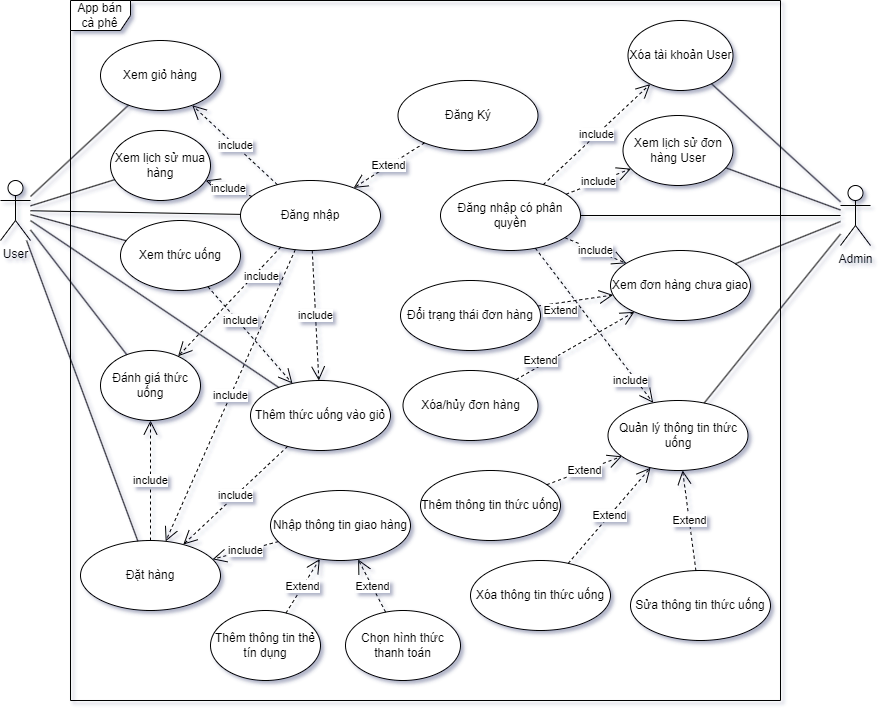

The diagram above was exported from draw.io. Its source (the exported page's mxGraphModel, read from the mxfile embedded in the PNG):
<mxGraphModel dx="976" dy="866" grid="1" gridSize="10" guides="1" tooltips="1" connect="1" arrows="1" fold="1" page="1" pageScale="1" pageWidth="1169" pageHeight="827" math="0" shadow="0">
  <root>
    <mxCell id="0" />
    <mxCell id="1" parent="0" />
    <mxCell id="nYATMK1lkcBxPomNEx0W-1" value="App bán cà phê" style="shape=umlFrame;whiteSpace=wrap;html=1;pointerEvents=0;" vertex="1" parent="1">
      <mxGeometry x="310" y="400" width="710" height="700" as="geometry" />
    </mxCell>
    <mxCell id="nYATMK1lkcBxPomNEx0W-2" value="Đăng nhập có phân quyền" style="ellipse;whiteSpace=wrap;html=1;" vertex="1" parent="1">
      <mxGeometry x="680" y="580" width="140" height="70" as="geometry" />
    </mxCell>
    <mxCell id="nYATMK1lkcBxPomNEx0W-3" value="Xóa tài khoản User" style="ellipse;whiteSpace=wrap;html=1;" vertex="1" parent="1">
      <mxGeometry x="867.5" y="420" width="105" height="70" as="geometry" />
    </mxCell>
    <mxCell id="nYATMK1lkcBxPomNEx0W-4" value="Thêm thông tin thức uống" style="ellipse;whiteSpace=wrap;html=1;" vertex="1" parent="1">
      <mxGeometry x="660" y="870" width="140" height="70" as="geometry" />
    </mxCell>
    <mxCell id="nYATMK1lkcBxPomNEx0W-5" value="Xóa thông tin thức uống" style="ellipse;whiteSpace=wrap;html=1;" vertex="1" parent="1">
      <mxGeometry x="710" y="960" width="140" height="70" as="geometry" />
    </mxCell>
    <mxCell id="nYATMK1lkcBxPomNEx0W-6" value="Sửa thông tin thức uống" style="ellipse;whiteSpace=wrap;html=1;" vertex="1" parent="1">
      <mxGeometry x="870" y="970" width="140" height="70" as="geometry" />
    </mxCell>
    <mxCell id="nYATMK1lkcBxPomNEx0W-7" value="Quản lý thông tin thức uống" style="ellipse;whiteSpace=wrap;html=1;" vertex="1" parent="1">
      <mxGeometry x="847.5" y="800" width="140" height="70" as="geometry" />
    </mxCell>
    <mxCell id="nYATMK1lkcBxPomNEx0W-8" value="Extend" style="endArrow=open;endSize=12;dashed=1;html=1;rounded=0;" edge="1" parent="1" source="nYATMK1lkcBxPomNEx0W-6" target="nYATMK1lkcBxPomNEx0W-7">
      <mxGeometry width="160" relative="1" as="geometry">
        <mxPoint x="670" y="950" as="sourcePoint" />
        <mxPoint x="830" y="950" as="targetPoint" />
      </mxGeometry>
    </mxCell>
    <mxCell id="nYATMK1lkcBxPomNEx0W-9" value="Extend" style="endArrow=open;endSize=12;dashed=1;html=1;rounded=0;" edge="1" parent="1" source="nYATMK1lkcBxPomNEx0W-5" target="nYATMK1lkcBxPomNEx0W-7">
      <mxGeometry width="160" relative="1" as="geometry">
        <mxPoint x="806" y="1011" as="sourcePoint" />
        <mxPoint x="879" y="976" as="targetPoint" />
      </mxGeometry>
    </mxCell>
    <mxCell id="nYATMK1lkcBxPomNEx0W-10" value="Extend" style="endArrow=open;endSize=12;dashed=1;html=1;rounded=0;" edge="1" parent="1" source="nYATMK1lkcBxPomNEx0W-4" target="nYATMK1lkcBxPomNEx0W-7">
      <mxGeometry width="160" relative="1" as="geometry">
        <mxPoint x="816" y="1021" as="sourcePoint" />
        <mxPoint x="889" y="986" as="targetPoint" />
      </mxGeometry>
    </mxCell>
    <mxCell id="nYATMK1lkcBxPomNEx0W-11" value="Xóa/hủy đơn hàng" style="ellipse;whiteSpace=wrap;html=1;" vertex="1" parent="1">
      <mxGeometry x="642.5" y="770" width="135" height="70" as="geometry" />
    </mxCell>
    <mxCell id="nYATMK1lkcBxPomNEx0W-12" value="Xem lịch sử đơn hàng User" style="ellipse;whiteSpace=wrap;html=1;" vertex="1" parent="1">
      <mxGeometry x="862.5" y="515" width="110" height="70" as="geometry" />
    </mxCell>
    <mxCell id="nYATMK1lkcBxPomNEx0W-13" value="Admin" style="shape=umlActor;verticalLabelPosition=bottom;verticalAlign=top;html=1;" vertex="1" parent="1">
      <mxGeometry x="1080" y="585" width="30" height="60" as="geometry" />
    </mxCell>
    <mxCell id="nYATMK1lkcBxPomNEx0W-17" value="" style="endArrow=none;html=1;rounded=0;" edge="1" parent="1" source="nYATMK1lkcBxPomNEx0W-7" target="nYATMK1lkcBxPomNEx0W-13">
      <mxGeometry width="50" height="50" relative="1" as="geometry">
        <mxPoint x="880" y="780" as="sourcePoint" />
        <mxPoint x="1050" y="730" as="targetPoint" />
      </mxGeometry>
    </mxCell>
    <mxCell id="nYATMK1lkcBxPomNEx0W-18" value="Xem đơn hàng chưa giao" style="ellipse;whiteSpace=wrap;html=1;" vertex="1" parent="1">
      <mxGeometry x="850" y="650" width="140" height="70" as="geometry" />
    </mxCell>
    <mxCell id="nYATMK1lkcBxPomNEx0W-20" value="Đăng Ký" style="ellipse;whiteSpace=wrap;html=1;" vertex="1" parent="1">
      <mxGeometry x="637.5" y="480" width="140" height="70" as="geometry" />
    </mxCell>
    <mxCell id="nYATMK1lkcBxPomNEx0W-21" value="Đăng nhập" style="ellipse;whiteSpace=wrap;html=1;" vertex="1" parent="1">
      <mxGeometry x="480" y="580" width="140" height="70" as="geometry" />
    </mxCell>
    <mxCell id="nYATMK1lkcBxPomNEx0W-22" value="include" style="endArrow=open;endSize=12;dashed=1;html=1;rounded=0;" edge="1" parent="1" source="nYATMK1lkcBxPomNEx0W-2" target="nYATMK1lkcBxPomNEx0W-18">
      <mxGeometry width="160" relative="1" as="geometry">
        <mxPoint x="820" y="837" as="sourcePoint" />
        <mxPoint x="870" y="840" as="targetPoint" />
      </mxGeometry>
    </mxCell>
    <mxCell id="nYATMK1lkcBxPomNEx0W-23" value="include" style="endArrow=open;endSize=12;dashed=1;html=1;rounded=0;" edge="1" parent="1" source="nYATMK1lkcBxPomNEx0W-2" target="nYATMK1lkcBxPomNEx0W-7">
      <mxGeometry x="0.6765" y="-4" width="160" relative="1" as="geometry">
        <mxPoint x="729" y="647" as="sourcePoint" />
        <mxPoint x="886" y="713" as="targetPoint" />
        <mxPoint y="1" as="offset" />
      </mxGeometry>
    </mxCell>
    <mxCell id="nYATMK1lkcBxPomNEx0W-25" value="include" style="endArrow=open;endSize=12;dashed=1;html=1;rounded=0;" edge="1" parent="1" source="nYATMK1lkcBxPomNEx0W-2" target="nYATMK1lkcBxPomNEx0W-12">
      <mxGeometry width="160" relative="1" as="geometry">
        <mxPoint x="749" y="667" as="sourcePoint" />
        <mxPoint x="906" y="733" as="targetPoint" />
      </mxGeometry>
    </mxCell>
    <mxCell id="nYATMK1lkcBxPomNEx0W-26" value="include" style="endArrow=open;endSize=12;dashed=1;html=1;rounded=0;" edge="1" parent="1" source="nYATMK1lkcBxPomNEx0W-2" target="nYATMK1lkcBxPomNEx0W-3">
      <mxGeometry width="160" relative="1" as="geometry">
        <mxPoint x="759" y="677" as="sourcePoint" />
        <mxPoint x="916" y="743" as="targetPoint" />
      </mxGeometry>
    </mxCell>
    <mxCell id="nYATMK1lkcBxPomNEx0W-27" value="" style="endArrow=none;html=1;rounded=0;" edge="1" parent="1" source="nYATMK1lkcBxPomNEx0W-2" target="nYATMK1lkcBxPomNEx0W-13">
      <mxGeometry width="50" height="50" relative="1" as="geometry">
        <mxPoint x="870" y="620" as="sourcePoint" />
        <mxPoint x="1080" y="640" as="targetPoint" />
      </mxGeometry>
    </mxCell>
    <mxCell id="nYATMK1lkcBxPomNEx0W-28" value="" style="endArrow=none;html=1;rounded=0;" edge="1" parent="1" source="nYATMK1lkcBxPomNEx0W-18" target="nYATMK1lkcBxPomNEx0W-13">
      <mxGeometry width="50" height="50" relative="1" as="geometry">
        <mxPoint x="830" y="625" as="sourcePoint" />
        <mxPoint x="1090" y="625" as="targetPoint" />
      </mxGeometry>
    </mxCell>
    <mxCell id="nYATMK1lkcBxPomNEx0W-30" value="" style="endArrow=none;html=1;rounded=0;" edge="1" parent="1" source="nYATMK1lkcBxPomNEx0W-12" target="nYATMK1lkcBxPomNEx0W-13">
      <mxGeometry width="50" height="50" relative="1" as="geometry">
        <mxPoint x="850" y="645" as="sourcePoint" />
        <mxPoint x="1110" y="645" as="targetPoint" />
      </mxGeometry>
    </mxCell>
    <mxCell id="nYATMK1lkcBxPomNEx0W-31" value="" style="endArrow=none;html=1;rounded=0;" edge="1" parent="1" source="nYATMK1lkcBxPomNEx0W-3" target="nYATMK1lkcBxPomNEx0W-13">
      <mxGeometry width="50" height="50" relative="1" as="geometry">
        <mxPoint x="860" y="655" as="sourcePoint" />
        <mxPoint x="1120" y="655" as="targetPoint" />
      </mxGeometry>
    </mxCell>
    <mxCell id="nYATMK1lkcBxPomNEx0W-32" value="Đổi trạng thái đơn hàng" style="ellipse;whiteSpace=wrap;html=1;" vertex="1" parent="1">
      <mxGeometry x="640" y="680" width="140" height="70" as="geometry" />
    </mxCell>
    <mxCell id="nYATMK1lkcBxPomNEx0W-33" value="Extend" style="endArrow=open;endSize=12;dashed=1;html=1;rounded=0;" edge="1" parent="1" source="nYATMK1lkcBxPomNEx0W-32" target="nYATMK1lkcBxPomNEx0W-18">
      <mxGeometry x="-0.4288" y="-8" width="160" relative="1" as="geometry">
        <mxPoint x="838" y="899" as="sourcePoint" />
        <mxPoint x="892" y="871" as="targetPoint" />
        <mxPoint as="offset" />
      </mxGeometry>
    </mxCell>
    <mxCell id="nYATMK1lkcBxPomNEx0W-34" value="Extend" style="endArrow=open;endSize=12;dashed=1;html=1;rounded=0;" edge="1" parent="1" source="nYATMK1lkcBxPomNEx0W-11" target="nYATMK1lkcBxPomNEx0W-18">
      <mxGeometry x="-0.5479" y="4" width="160" relative="1" as="geometry">
        <mxPoint x="787" y="716" as="sourcePoint" />
        <mxPoint x="863" y="705" as="targetPoint" />
        <mxPoint as="offset" />
      </mxGeometry>
    </mxCell>
    <mxCell id="nYATMK1lkcBxPomNEx0W-36" value="Extend" style="endArrow=open;endSize=12;dashed=1;html=1;rounded=0;" edge="1" parent="1" source="nYATMK1lkcBxPomNEx0W-20" target="nYATMK1lkcBxPomNEx0W-21">
      <mxGeometry width="160" relative="1" as="geometry">
        <mxPoint x="796" y="894" as="sourcePoint" />
        <mxPoint x="871" y="866" as="targetPoint" />
      </mxGeometry>
    </mxCell>
    <mxCell id="nYATMK1lkcBxPomNEx0W-37" value="User" style="shape=umlActor;verticalLabelPosition=bottom;verticalAlign=top;html=1;" vertex="1" parent="1">
      <mxGeometry x="240" y="580" width="30" height="60" as="geometry" />
    </mxCell>
    <mxCell id="nYATMK1lkcBxPomNEx0W-38" value="Đặt hàng" style="ellipse;whiteSpace=wrap;html=1;" vertex="1" parent="1">
      <mxGeometry x="320" y="940" width="140" height="70" as="geometry" />
    </mxCell>
    <mxCell id="nYATMK1lkcBxPomNEx0W-39" value="Nhập thông tin giao hàng" style="ellipse;whiteSpace=wrap;html=1;" vertex="1" parent="1">
      <mxGeometry x="510" y="890" width="140" height="70" as="geometry" />
    </mxCell>
    <mxCell id="nYATMK1lkcBxPomNEx0W-40" value="include" style="endArrow=open;endSize=12;dashed=1;html=1;rounded=0;" edge="1" parent="1" source="nYATMK1lkcBxPomNEx0W-21" target="nYATMK1lkcBxPomNEx0W-43">
      <mxGeometry width="160" relative="1" as="geometry">
        <mxPoint x="814" y="647" as="sourcePoint" />
        <mxPoint x="876" y="673" as="targetPoint" />
      </mxGeometry>
    </mxCell>
    <mxCell id="nYATMK1lkcBxPomNEx0W-41" value="include" style="endArrow=open;endSize=12;dashed=1;html=1;rounded=0;" edge="1" parent="1" source="nYATMK1lkcBxPomNEx0W-39" target="nYATMK1lkcBxPomNEx0W-38">
      <mxGeometry width="160" relative="1" as="geometry">
        <mxPoint x="824" y="657" as="sourcePoint" />
        <mxPoint x="886" y="683" as="targetPoint" />
      </mxGeometry>
    </mxCell>
    <mxCell id="nYATMK1lkcBxPomNEx0W-42" value="Xem thức uống" style="ellipse;whiteSpace=wrap;html=1;" vertex="1" parent="1">
      <mxGeometry x="360" y="620" width="120" height="70" as="geometry" />
    </mxCell>
    <mxCell id="nYATMK1lkcBxPomNEx0W-43" value="Thêm thức uống vào giỏ" style="ellipse;whiteSpace=wrap;html=1;" vertex="1" parent="1">
      <mxGeometry x="490" y="780" width="140" height="70" as="geometry" />
    </mxCell>
    <mxCell id="nYATMK1lkcBxPomNEx0W-44" value="include" style="endArrow=open;endSize=12;dashed=1;html=1;rounded=0;" edge="1" parent="1" source="nYATMK1lkcBxPomNEx0W-43" target="nYATMK1lkcBxPomNEx0W-38">
      <mxGeometry width="160" relative="1" as="geometry">
        <mxPoint x="534" y="689" as="sourcePoint" />
        <mxPoint x="416" y="951" as="targetPoint" />
      </mxGeometry>
    </mxCell>
    <mxCell id="nYATMK1lkcBxPomNEx0W-45" value="include" style="endArrow=open;endSize=12;dashed=1;html=1;rounded=0;" edge="1" parent="1" source="nYATMK1lkcBxPomNEx0W-21" target="nYATMK1lkcBxPomNEx0W-38">
      <mxGeometry width="160" relative="1" as="geometry">
        <mxPoint x="554" y="690" as="sourcePoint" />
        <mxPoint x="566" y="790" as="targetPoint" />
      </mxGeometry>
    </mxCell>
    <mxCell id="nYATMK1lkcBxPomNEx0W-46" value="" style="endArrow=none;html=1;rounded=0;" edge="1" parent="1" source="nYATMK1lkcBxPomNEx0W-37" target="nYATMK1lkcBxPomNEx0W-43">
      <mxGeometry width="50" height="50" relative="1" as="geometry">
        <mxPoint x="330" y="800" as="sourcePoint" />
        <mxPoint x="380" y="750" as="targetPoint" />
      </mxGeometry>
    </mxCell>
    <mxCell id="nYATMK1lkcBxPomNEx0W-47" value="" style="endArrow=none;html=1;rounded=0;" edge="1" parent="1" source="nYATMK1lkcBxPomNEx0W-37" target="nYATMK1lkcBxPomNEx0W-38">
      <mxGeometry width="50" height="50" relative="1" as="geometry">
        <mxPoint x="260" y="634" as="sourcePoint" />
        <mxPoint x="526" y="798" as="targetPoint" />
      </mxGeometry>
    </mxCell>
    <mxCell id="nYATMK1lkcBxPomNEx0W-48" value="" style="endArrow=none;html=1;rounded=0;" edge="1" parent="1" source="nYATMK1lkcBxPomNEx0W-37" target="nYATMK1lkcBxPomNEx0W-21">
      <mxGeometry width="50" height="50" relative="1" as="geometry">
        <mxPoint x="260" y="634" as="sourcePoint" />
        <mxPoint x="526" y="798" as="targetPoint" />
      </mxGeometry>
    </mxCell>
    <mxCell id="nYATMK1lkcBxPomNEx0W-49" value="Đánh giá thức uống" style="ellipse;whiteSpace=wrap;html=1;" vertex="1" parent="1">
      <mxGeometry x="340" y="750" width="100" height="70" as="geometry" />
    </mxCell>
    <mxCell id="nYATMK1lkcBxPomNEx0W-50" value="include" style="endArrow=open;endSize=12;dashed=1;html=1;rounded=0;" edge="1" parent="1" source="nYATMK1lkcBxPomNEx0W-38" target="nYATMK1lkcBxPomNEx0W-49">
      <mxGeometry width="160" relative="1" as="geometry">
        <mxPoint x="537" y="856" as="sourcePoint" />
        <mxPoint x="433" y="954" as="targetPoint" />
      </mxGeometry>
    </mxCell>
    <mxCell id="nYATMK1lkcBxPomNEx0W-51" value="" style="endArrow=none;html=1;rounded=0;" edge="1" parent="1" source="nYATMK1lkcBxPomNEx0W-37" target="nYATMK1lkcBxPomNEx0W-49">
      <mxGeometry width="50" height="50" relative="1" as="geometry">
        <mxPoint x="280" y="630" as="sourcePoint" />
        <mxPoint x="528" y="797" as="targetPoint" />
      </mxGeometry>
    </mxCell>
    <mxCell id="nYATMK1lkcBxPomNEx0W-52" value="Xem lịch sử mua hàng" style="ellipse;whiteSpace=wrap;html=1;" vertex="1" parent="1">
      <mxGeometry x="350" y="530" width="100" height="70" as="geometry" />
    </mxCell>
    <mxCell id="nYATMK1lkcBxPomNEx0W-53" value="include" style="endArrow=open;endSize=12;dashed=1;html=1;rounded=0;" edge="1" parent="1" source="nYATMK1lkcBxPomNEx0W-42" target="nYATMK1lkcBxPomNEx0W-43">
      <mxGeometry x="-0.2687" y="2" width="160" relative="1" as="geometry">
        <mxPoint x="562" y="660" as="sourcePoint" />
        <mxPoint x="568" y="790" as="targetPoint" />
        <mxPoint as="offset" />
      </mxGeometry>
    </mxCell>
    <mxCell id="nYATMK1lkcBxPomNEx0W-54" value="" style="endArrow=none;html=1;rounded=0;" edge="1" parent="1" source="nYATMK1lkcBxPomNEx0W-37" target="nYATMK1lkcBxPomNEx0W-42">
      <mxGeometry width="50" height="50" relative="1" as="geometry">
        <mxPoint x="280" y="620" as="sourcePoint" />
        <mxPoint x="490" y="624" as="targetPoint" />
      </mxGeometry>
    </mxCell>
    <mxCell id="nYATMK1lkcBxPomNEx0W-55" value="include" style="endArrow=open;endSize=12;dashed=1;html=1;rounded=0;" edge="1" parent="1" source="nYATMK1lkcBxPomNEx0W-21" target="nYATMK1lkcBxPomNEx0W-49">
      <mxGeometry x="-0.5514" y="6" width="160" relative="1" as="geometry">
        <mxPoint x="545" y="659" as="sourcePoint" />
        <mxPoint x="415" y="951" as="targetPoint" />
        <mxPoint as="offset" />
      </mxGeometry>
    </mxCell>
    <mxCell id="nYATMK1lkcBxPomNEx0W-56" value="" style="endArrow=none;html=1;rounded=0;" edge="1" parent="1" source="nYATMK1lkcBxPomNEx0W-37" target="nYATMK1lkcBxPomNEx0W-52">
      <mxGeometry width="50" height="50" relative="1" as="geometry">
        <mxPoint x="280" y="620" as="sourcePoint" />
        <mxPoint x="490" y="624" as="targetPoint" />
      </mxGeometry>
    </mxCell>
    <mxCell id="nYATMK1lkcBxPomNEx0W-57" value="include" style="endArrow=open;endSize=12;dashed=1;html=1;rounded=0;" edge="1" parent="1" source="nYATMK1lkcBxPomNEx0W-21" target="nYATMK1lkcBxPomNEx0W-52">
      <mxGeometry width="160" relative="1" as="geometry">
        <mxPoint x="562" y="660" as="sourcePoint" />
        <mxPoint x="568" y="790" as="targetPoint" />
      </mxGeometry>
    </mxCell>
    <mxCell id="nYATMK1lkcBxPomNEx0W-58" value="Thêm thông tin thẻ tín dụng" style="ellipse;whiteSpace=wrap;html=1;" vertex="1" parent="1">
      <mxGeometry x="450" y="1010" width="110" height="70" as="geometry" />
    </mxCell>
    <mxCell id="nYATMK1lkcBxPomNEx0W-59" value="Extend" style="endArrow=open;endSize=12;dashed=1;html=1;rounded=0;" edge="1" parent="1" source="nYATMK1lkcBxPomNEx0W-58" target="nYATMK1lkcBxPomNEx0W-39">
      <mxGeometry width="160" relative="1" as="geometry">
        <mxPoint x="818" y="973" as="sourcePoint" />
        <mxPoint x="900" y="877" as="targetPoint" />
      </mxGeometry>
    </mxCell>
    <mxCell id="nYATMK1lkcBxPomNEx0W-60" value="Chọn hình thức thanh toán" style="ellipse;whiteSpace=wrap;html=1;" vertex="1" parent="1">
      <mxGeometry x="585" y="1010" width="115" height="70" as="geometry" />
    </mxCell>
    <mxCell id="nYATMK1lkcBxPomNEx0W-61" value="Extend" style="endArrow=open;endSize=12;dashed=1;html=1;rounded=0;" edge="1" parent="1" source="nYATMK1lkcBxPomNEx0W-60" target="nYATMK1lkcBxPomNEx0W-39">
      <mxGeometry width="160" relative="1" as="geometry">
        <mxPoint x="535" y="1022" as="sourcePoint" />
        <mxPoint x="569" y="968" as="targetPoint" />
      </mxGeometry>
    </mxCell>
    <mxCell id="nYATMK1lkcBxPomNEx0W-62" value="Xem giỏ hàng" style="ellipse;whiteSpace=wrap;html=1;" vertex="1" parent="1">
      <mxGeometry x="340" y="440" width="120" height="70" as="geometry" />
    </mxCell>
    <mxCell id="nYATMK1lkcBxPomNEx0W-63" value="" style="endArrow=none;html=1;rounded=0;" edge="1" parent="1" source="nYATMK1lkcBxPomNEx0W-37" target="nYATMK1lkcBxPomNEx0W-62">
      <mxGeometry width="50" height="50" relative="1" as="geometry">
        <mxPoint x="280" y="611" as="sourcePoint" />
        <mxPoint x="365" y="562" as="targetPoint" />
      </mxGeometry>
    </mxCell>
    <mxCell id="nYATMK1lkcBxPomNEx0W-64" value="include" style="endArrow=open;endSize=12;dashed=1;html=1;rounded=0;" edge="1" parent="1" source="nYATMK1lkcBxPomNEx0W-21" target="nYATMK1lkcBxPomNEx0W-62">
      <mxGeometry width="160" relative="1" as="geometry">
        <mxPoint x="515" y="598" as="sourcePoint" />
        <mxPoint x="455" y="562" as="targetPoint" />
      </mxGeometry>
    </mxCell>
  </root>
</mxGraphModel>